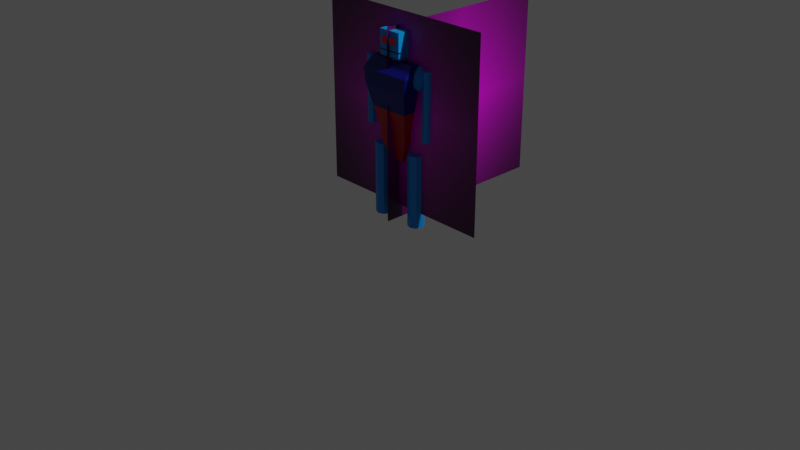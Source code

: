 # Source: robot.blend  (saved by Blender 3.0.42; exported with 4.5.12 LTS)
import bpy
from mathutils import Matrix  # noqa: F401  (used for matrix-valued properties, if any)

bpy.ops.wm.read_factory_settings(use_empty=True)
scene = bpy.context.scene
scene.name = 'Scene'

# ---- collections
col_collection = bpy.data.collections.new('Collection'); scene.collection.children.link(col_collection)

# ---- images (referenced by path relative to the original .blend; pixels are not part of the script)
import os
ASSET_DIR = os.environ.get("B2B_ASSET_DIR", "")  # directory of the original .blend (textures are referenced by path, not embedded)
HERE = os.path.dirname(os.path.abspath(__file__))  # packed textures are extracted next to this script under _unpacked/

def load_image(name, relpath, width, height, colorspace="sRGB"):
    """Load a texture the original file referenced (path relative to the .blend, or extracted next to this script)."""
    p = next((c for c in (os.path.join(HERE, relpath), os.path.join(ASSET_DIR, relpath)) if relpath and os.path.exists(c)), "")
    if p:
        img = bpy.data.images.load(p, check_existing=True)
        img.name = name
    else:  # same state as the original file: an image datablock whose file is absent (Cycles renders it pink)
        img = bpy.data.images.new(name, width, height)
        img.source = "FILE"
        img.filepath = "//" + (relpath or name)
    img.colorspace_settings.name = colorspace
    return img
img_robotreference_jpg = load_image('RobotReference.jpg', 'RobotReference.jpg', 1024, 1024, 'sRGB')

# ---- materials (node trees are filled in below, after node groups)
mat_robot_reference_material = bpy.data.materials.new('Robot Reference Material')
mat_robot_reference_material.alpha_threshold = 0.0
mat_robot_reference_material.use_transparent_shadow = False
mat_robot_reference_material.line_color = (0.0, 0.0, 0.0, 1.0)
mat_body_material = bpy.data.materials.new('Body Material')
mat_body_material.use_transparent_shadow = False
mat_chest_material = bpy.data.materials.new('Chest Material')
mat_chest_material.use_transparent_shadow = False
mat_abdomen_material = bpy.data.materials.new('Abdomen Material')
mat_abdomen_material.use_transparent_shadow = False
mat_eye_material = bpy.data.materials.new('Eye Material')
mat_eye_material.use_transparent_shadow = False
mat_mouth_material = bpy.data.materials.new('Mouth Material')
mat_mouth_material.use_transparent_shadow = False

# ---- material node trees
mat_robot_reference_material.use_nodes = True; mat_robot_reference_material.node_tree.nodes.clear()
_N = mat_robot_reference_material.node_tree.nodes; _L = mat_robot_reference_material.node_tree.links
n0 = _N.new('ShaderNodeOutputMaterial'); n0.name = 'Material Output'; n0.location = (300, 300)
n1 = _N.new('ShaderNodeBsdfPrincipled'); n1.name = 'Principled BSDF'; n1.location = (10, 300)
n1.distribution = 'GGX'
n1.subsurface_method = 'RANDOM_WALK_SKIN'
n1.inputs[2].default_value = 0.4
n1.inputs[3].default_value = 1.45
n1.inputs[27].default_value = (0.0, 0.0, 0.0, 1.0)
n1.inputs[28].default_value = 1.0
n2 = _N.new('ShaderNodeTexImage'); n2.name = 'Image Texture'; n2.location = (-280, 280)
n2.image = img_robotreference_jpg
n2.extension = 'CLIP'
_L.new(n1.outputs[0], n0.inputs[0])
_L.new(n2.outputs[0], n1.inputs[0])
n0.is_active_output = True
mat_body_material.use_nodes = True; mat_body_material.node_tree.nodes.clear()
_N = mat_body_material.node_tree.nodes; _L = mat_body_material.node_tree.links
n0 = _N.new('ShaderNodeBsdfPrincipled'); n0.name = 'Principled BSDF'; n0.location = (10, 300)
n0.distribution = 'GGX'
n0.subsurface_method = 'RANDOM_WALK_SKIN'
n0.inputs[0].default_value = (0.0, 0.2725, 0.8, 1.0)
n0.inputs[3].default_value = 1.45
n0.inputs[27].default_value = (0.0, 0.0, 0.0, 1.0)
n0.inputs[28].default_value = 1.0
n1 = _N.new('ShaderNodeOutputMaterial'); n1.name = 'Material Output'; n1.location = (300, 300)
_L.new(n0.outputs[0], n1.inputs[0])
n1.is_active_output = True
mat_chest_material.use_nodes = True; mat_chest_material.node_tree.nodes.clear()
_N = mat_chest_material.node_tree.nodes; _L = mat_chest_material.node_tree.links
n0 = _N.new('ShaderNodeBsdfPrincipled'); n0.name = 'Principled BSDF'; n0.location = (10, 300)
n0.distribution = 'GGX'
n0.subsurface_method = 'RANDOM_WALK_SKIN'
n0.inputs[0].default_value = (0.0, 0.001059, 0.2078, 1.0)
n0.inputs[3].default_value = 1.45
n0.inputs[27].default_value = (0.0, 0.0, 0.0, 1.0)
n0.inputs[28].default_value = 1.0
n1 = _N.new('ShaderNodeOutputMaterial'); n1.name = 'Material Output'; n1.location = (300, 300)
_L.new(n0.outputs[0], n1.inputs[0])
n1.is_active_output = True
mat_abdomen_material.use_nodes = True; mat_abdomen_material.node_tree.nodes.clear()
_N = mat_abdomen_material.node_tree.nodes; _L = mat_abdomen_material.node_tree.links
n0 = _N.new('ShaderNodeBsdfPrincipled'); n0.name = 'Principled BSDF'; n0.location = (10, 300)
n0.distribution = 'GGX'
n0.subsurface_method = 'RANDOM_WALK_SKIN'
n0.inputs[0].default_value = (0.477, 0.0009572, 0.006567, 1.0)
n0.inputs[3].default_value = 1.45
n0.inputs[27].default_value = (0.0, 0.0, 0.0, 1.0)
n0.inputs[28].default_value = 1.0
n1 = _N.new('ShaderNodeOutputMaterial'); n1.name = 'Material Output'; n1.location = (300, 300)
_L.new(n0.outputs[0], n1.inputs[0])
n1.is_active_output = True
mat_eye_material.use_nodes = True; mat_eye_material.node_tree.nodes.clear()
_N = mat_eye_material.node_tree.nodes; _L = mat_eye_material.node_tree.links
n0 = _N.new('ShaderNodeBsdfPrincipled'); n0.name = 'Principled BSDF'; n0.location = (10, 300)
n0.distribution = 'GGX'
n0.subsurface_method = 'RANDOM_WALK_SKIN'
n0.inputs[0].default_value = (0.8, 0.00063, 0.0, 1.0)
n0.inputs[3].default_value = 1.45
n0.inputs[27].default_value = (0.0, 0.0, 0.0, 1.0)
n0.inputs[28].default_value = 1.0
n1 = _N.new('ShaderNodeOutputMaterial'); n1.name = 'Material Output'; n1.location = (300, 300)
_L.new(n0.outputs[0], n1.inputs[0])
n1.is_active_output = True
mat_mouth_material.use_nodes = True; mat_mouth_material.node_tree.nodes.clear()
_N = mat_mouth_material.node_tree.nodes; _L = mat_mouth_material.node_tree.links
n0 = _N.new('ShaderNodeBsdfPrincipled'); n0.name = 'Principled BSDF'; n0.location = (10, 300)
n0.distribution = 'GGX'
n0.subsurface_method = 'RANDOM_WALK_SKIN'
n0.inputs[0].default_value = (0.0, 0.0, 0.0, 1.0)
n0.inputs[3].default_value = 1.45
n0.inputs[27].default_value = (0.0, 0.0, 0.0, 1.0)
n0.inputs[28].default_value = 1.0
n1 = _N.new('ShaderNodeOutputMaterial'); n1.name = 'Material Output'; n1.location = (300, 300)
_L.new(n0.outputs[0], n1.inputs[0])
n1.is_active_output = True

# ---- world
world_world = bpy.data.worlds.new('World'); scene.world = world_world
world_world.use_nodes = True; world_world.node_tree.nodes.clear()
_N = world_world.node_tree.nodes; _L = world_world.node_tree.links
n0 = _N.new('ShaderNodeOutputWorld'); n0.name = 'World Output'; n0.location = (300, 300)
n1 = _N.new('ShaderNodeBackground'); n1.name = 'Background'; n1.location = (10, 300)
n1.inputs[0].default_value = (0.05088, 0.05088, 0.05088, 1.0)
_L.new(n1.outputs[0], n0.inputs[0])
n0.is_active_output = True
world_world.color = (0.05088, 0.05088, 0.05088)
world_world.use_sun_shadow = False
world_world.sun_shadow_jitter_overblur = 0.0

# ---- cameras
cam_camera = bpy.data.cameras.new('Camera')
cam_camera.clip_end = 100.0
cam_camera.ortho_scale = 7.314

# ---- lights
light_light = bpy.data.lights.new('Light', 'POINT')
light_light.transmission_factor = 0.0
light_light.energy = 1000.0
light_light.shadow_soft_size = 0.1
light_light.shadow_maximum_resolution = 0.006
light_light.use_absolute_resolution = True

# ---- meshes
me_plane = bpy.data.meshes.new('Plane')
me_plane.from_pydata([(-1.0, -1.0, 0.0), (1.0, -1.0, 0.0), (-1.0, 1.0, 0.0), (1.0, 1.0, 0.0)], [], [(0, 1, 3, 2)])
_uv = me_plane.uv_layers.new(name='UVMap')
_uv.uv.foreach_set('vector', [-0.0005725, 0.01024, 0.9991, 0.01024, 0.9991, 0.9596, -0.0005725, 0.9596])
me_plane.materials.append(mat_robot_reference_material)
me_plane.use_remesh_fix_poles = True
me_plane.use_remesh_preserve_attributes = False
me_plane.update()
me_plane_001 = bpy.data.meshes.new('Plane.001')
me_plane_001.from_pydata([(-1.0, -1.0, 0.0), (1.0, -1.0, 0.0), (-1.0, 1.0, 0.0), (1.0, 1.0, 0.0)], [], [(0, 1, 3, 2)])
_uv = me_plane_001.uv_layers.new(name='UVMap')
_uv.uv.foreach_set('vector', [-0.0005725, 0.01024, 0.9991, 0.01024, 0.9991, 0.9596, -0.0005725, 0.9596])
me_plane_001.materials.append(mat_robot_reference_material)
me_plane_001.use_remesh_fix_poles = True
me_plane_001.use_remesh_preserve_attributes = False
me_plane_001.update()
me_cube_001 = bpy.data.meshes.new('Cube.001')
me_cube_001.from_pydata([(0.1634, -0.08381, 0.9708), (0.264, -0.1907, 1.427), (0.264, 0.1275, 1.427), (0.1634, 0.08381, 0.9708), (0.2878, -0.1949, 1.584), (0.2878, 0.1405, 1.579), (0.264, -0.09262, 1.693), (0.264, 0.1155, 1.694), (0.1634, -0.08381, 0.8737), (0.1634, 0.08381, 0.8737), (0.0, 0.1067, 1.199), (0.0, -0.1395, 1.199), (0.08833, -0.04104, 0.6649), (0.08833, 0.04104, 0.6649), (0.0, 0.08381, 0.9708), (0.0, 0.1275, 1.427), (0.0, -0.08381, 0.9708), (0.0, -0.1907, 1.427), (0.0, 0.1405, 1.577), (0.0, -0.1949, 1.582), (0.0, 0.1155, 1.694), (0.0, -0.09262, 1.693), (0.0, 0.08381, 0.8737), (0.0, -0.08381, 0.8737), (0.0, 0.04104, 0.6649), (0.0, -0.04104, 0.6649), (0.2137, 0.1067, 1.199), (0.2137, -0.1395, 1.199), (0.2585, 0.06023, 1.658), (0.2585, 0.09653, 1.633), (0.2585, 0.1208, 1.597), (0.2585, 0.1293, 1.554), (0.2585, 0.1208, 1.511), (0.2585, 0.09653, 1.475), (0.2585, 0.06023, 1.451), (0.2768, 0.05338, 1.678), (0.3073, 0.08387, 1.649), (0.3277, 0.1042, 1.606), (0.3348, 0.1114, 1.555), (0.3277, 0.1042, 1.504), (0.3073, 0.08387, 1.461), (0.2768, 0.05338, 1.432), (0.2917, 0.01741, 1.678), (0.3348, 0.01741, 1.649), (0.3636, 0.01741, 1.606), (0.3738, 0.01741, 1.555), (0.3636, 0.01741, 1.504), (0.3348, 0.01741, 1.461), (0.2917, 0.01741, 1.432), (0.2768, -0.01856, 1.678), (0.3073, -0.04906, 1.649), (0.3277, -0.06943, 1.606), (0.3348, -0.07659, 1.555), (0.3277, -0.06943, 1.504), (0.3073, -0.04906, 1.461), (0.2768, -0.01856, 1.432), (0.2585, -0.02542, 1.658), (0.2585, -0.06172, 1.633), (0.2585, -0.08598, 1.597), (0.2585, -0.09449, 1.554), (0.2585, -0.08598, 1.511), (0.2585, -0.06172, 1.475), (0.2585, -0.02542, 1.451), (0.2585, 0.01741, 1.666), (0.2585, 0.01741, 1.442), (0.0, 0.04057, 1.745), (0.0, 0.07496, 1.722), (0.0, 0.09794, 1.688), (0.02869, 0.02869, 1.745), (0.05301, 0.05301, 1.722), (0.06926, 0.06926, 1.688), (0.04057, -7.288e-08, 1.745), (0.07496, -7.288e-08, 1.722), (0.09794, -7.288e-08, 1.688), (0.02869, -0.02869, 1.745), (0.05301, -0.05301, 1.722), (0.06926, -0.06926, 1.688), (0.0, -0.04057, 1.745), (0.0, -0.07496, 1.722), (0.0, -0.09794, 1.688), (0.0, -7.967e-08, 1.753), (-0.1634, -0.08381, 0.9708), (-0.264, -0.1907, 1.427), (-0.264, 0.1275, 1.427), (-0.1634, 0.08381, 0.9708), (-0.2878, -0.1949, 1.584), (-0.2878, 0.1405, 1.579), (-0.264, -0.09262, 1.693), (-0.264, 0.1155, 1.694), (-0.1634, -0.08381, 0.8737), (-0.1634, 0.08381, 0.8737), (-0.08833, -0.04104, 0.6649), (-0.08833, 0.04104, 0.6649), (-0.2137, 0.1067, 1.199), (-0.2137, -0.1395, 1.199), (-0.2585, 0.06023, 1.658), (-0.2585, 0.09653, 1.633), (-0.2585, 0.1208, 1.597), (-0.2585, 0.1293, 1.554), (-0.2585, 0.1208, 1.511), (-0.2585, 0.09653, 1.475), (-0.2585, 0.06023, 1.451), (-0.2768, 0.05338, 1.678), (-0.3073, 0.08387, 1.649), (-0.3277, 0.1042, 1.606), (-0.3348, 0.1114, 1.555), (-0.3277, 0.1042, 1.504), (-0.3073, 0.08387, 1.461), (-0.2768, 0.05338, 1.432), (-0.2917, 0.01741, 1.678), (-0.3348, 0.01741, 1.649), (-0.3636, 0.01741, 1.606), (-0.3738, 0.01741, 1.555), (-0.3636, 0.01741, 1.504), (-0.3348, 0.01741, 1.461), (-0.2917, 0.01741, 1.432), (-0.2768, -0.01856, 1.678), (-0.3073, -0.04906, 1.649), (-0.3277, -0.06943, 1.606), (-0.3348, -0.07659, 1.555), (-0.3277, -0.06943, 1.504), (-0.3073, -0.04906, 1.461), (-0.2768, -0.01856, 1.432), (-0.2585, -0.02542, 1.658), (-0.2585, -0.06172, 1.633), (-0.2585, -0.08598, 1.597), (-0.2585, -0.09449, 1.554), (-0.2585, -0.08598, 1.511), (-0.2585, -0.06172, 1.475), (-0.2585, -0.02542, 1.451), (-0.2585, 0.01741, 1.666), (-0.2585, 0.01741, 1.442), (-0.02869, 0.02869, 1.745), (-0.05301, 0.05301, 1.722), (-0.06926, 0.06926, 1.688), (-0.04057, -7.288e-08, 1.745), (-0.07496, -7.288e-08, 1.722), (-0.09794, -7.288e-08, 1.688), (-0.02869, -0.02869, 1.745), (-0.05301, -0.05301, 1.722), (-0.06926, -0.06926, 1.688)], [], [(0, 27, 11, 16), (1, 2, 5, 4), (26, 2, 1, 27), (4, 5, 7, 6), (17, 1, 4, 19), (19, 4, 6, 21), (3, 0, 8, 9), (14, 3, 9, 22), (24, 13, 12, 25), (22, 9, 13, 24), (9, 8, 12, 13), (8, 23, 25, 12), (5, 18, 20, 7), (7, 20, 21, 6), (2, 15, 18, 5), (0, 16, 23, 8), (3, 26, 27, 0), (15, 2, 26, 10), (11, 27, 1, 17), (10, 26, 3, 14), (64, 34, 41), (33, 32, 39, 40), (31, 30, 37, 38), (29, 28, 35, 36), (34, 33, 40, 41), (32, 31, 38, 39), (30, 29, 36, 37), (28, 63, 35), (36, 35, 42, 43), (41, 40, 47, 48), (39, 38, 45, 46), (37, 36, 43, 44), (35, 63, 42), (64, 41, 48), (40, 39, 46, 47), (38, 37, 44, 45), (48, 47, 54, 55), (46, 45, 52, 53), (44, 43, 50, 51), (42, 63, 49), (64, 48, 55), (47, 46, 53, 54), (45, 44, 51, 52), (43, 42, 49, 50), (49, 63, 56), (64, 55, 62), (54, 53, 60, 61), (52, 51, 58, 59), (50, 49, 56, 57), (55, 54, 61, 62), (53, 52, 59, 60), (51, 50, 57, 58), (66, 65, 68, 69), (67, 66, 69, 70), (65, 80, 68), (70, 69, 72, 73), (68, 80, 71), (69, 68, 71, 72), (71, 80, 74), (72, 71, 74, 75), (73, 72, 75, 76), (75, 74, 77, 78), (76, 75, 78, 79), (74, 80, 77), (81, 16, 11, 94), (82, 85, 86, 83), (93, 94, 82, 83), (85, 87, 88, 86), (17, 19, 85, 82), (19, 21, 87, 85), (84, 90, 89, 81), (14, 22, 90, 84), (24, 25, 91, 92), (22, 24, 92, 90), (90, 92, 91, 89), (89, 91, 25, 23), (86, 88, 20, 18), (88, 87, 21, 20), (83, 86, 18, 15), (81, 89, 23, 16), (84, 81, 94, 93), (15, 10, 93, 83), (11, 17, 82, 94), (10, 14, 84, 93), (131, 108, 101), (100, 107, 106, 99), (98, 105, 104, 97), (96, 103, 102, 95), (101, 108, 107, 100), (99, 106, 105, 98), (97, 104, 103, 96), (95, 102, 130), (103, 110, 109, 102), (108, 115, 114, 107), (106, 113, 112, 105), (104, 111, 110, 103), (102, 109, 130), (131, 115, 108), (107, 114, 113, 106), (105, 112, 111, 104), (115, 122, 121, 114), (113, 120, 119, 112), (111, 118, 117, 110), (109, 116, 130), (131, 122, 115), (114, 121, 120, 113), (112, 119, 118, 111), (110, 117, 116, 109), (116, 123, 130), (131, 129, 122), (121, 128, 127, 120), (119, 126, 125, 118), (117, 124, 123, 116), (122, 129, 128, 121), (120, 127, 126, 119), (118, 125, 124, 117), (66, 133, 132, 65), (67, 134, 133, 66), (65, 132, 80), (134, 137, 136, 133), (132, 135, 80), (133, 136, 135, 132), (135, 138, 80), (136, 139, 138, 135), (137, 140, 139, 136), (139, 78, 77, 138), (140, 79, 78, 139), (138, 77, 80)])
me_cube_001.polygons.foreach_set('material_index', [2, 1, 1, 1, 1, 1, 2, 2, 2, 2, 2, 2, 1, 1, 1, 2, 2, 1, 1, 2, 0, 0, 0, 0, 0, 0, 0, 0, 0, 0, 0, 0, 0, 0, 0, 0, 0, 0, 0, 0, 0, 0, 0, 0, 0, 0, 0, 0, 0, 0, 0, 0, 0, 0, 0, 0, 0, 0, 0, 0, 0, 0, 0, 0, 2, 1, 1, 1, 1, 1, 2, 2, 2, 2, 2, 2, 1, 1, 1, 2, 2, 1, 1, 2, 0, 0, 0, 0, 0, 0, 0, 0, 0, 0, 0, 0, 0, 0, 0, 0, 0, 0, 0, 0, 0, 0, 0, 0, 0, 0, 0, 0, 0, 0, 0, 0, 0, 0, 0, 0, 0, 0, 0, 0, 0, 0, 0, 0])
_uv = me_cube_001.uv_layers.new(name='UVMap')
_uv.uv.foreach_set('vector', [0.375, 0.75, 0.5, 0.75, 0.5, 0.875, 0.375, 0.875, 0.625, 0.75, 0.625, 0.5, 0.625, 0.5, 0.625, 0.75, 0.5, 0.5, 0.625, 0.5, 0.625, 0.75, 0.5, 0.75, 0.625, 0.75, 0.625, 0.5, 0.625, 0.5, 0.625, 0.75, 0.625, 0.875, 0.625, 0.75, 0.625, 0.75, 0.625, 0.875, 0.625, 0.875, 0.625, 0.75, 0.625, 0.75, 0.625, 0.875, 0.375, 0.5, 0.375, 0.75, 0.375, 0.75, 0.375, 0.5, 0.375, 0.375, 0.375, 0.5, 0.375, 0.5, 0.375, 0.375, 0.25, 0.5, 0.375, 0.5, 0.375, 0.75, 0.25, 0.75, 0.375, 0.375, 0.375, 0.5, 0.375, 0.5, 0.375, 0.375, 0.375, 0.5, 0.375, 0.75, 0.375, 0.75, 0.375, 0.5, 0.375, 0.75, 0.375, 0.875, 0.375, 0.875, 0.375, 0.75, 0.625, 0.5, 0.625, 0.375, 0.625, 0.375, 0.625, 0.5, 0.625, 0.5, 0.75, 0.5, 0.75, 0.75, 0.625, 0.75, 0.625, 0.5, 0.625, 0.375, 0.625, 0.375, 0.625, 0.5, 0.375, 0.75, 0.375, 0.875, 0.375, 0.875, 0.375, 0.75, 0.375, 0.5, 0.5, 0.5, 0.5, 0.75, 0.375, 0.75, 0.625, 0.375, 0.625, 0.5, 0.5, 0.5, 0.5, 0.375, 0.5, 0.875, 0.5, 0.75, 0.625, 0.75, 0.625, 0.875, 0.5, 0.375, 0.5, 0.5, 0.375, 0.5, 0.375, 0.375, 0.6875, 0.0, 0.75, 0.125, 0.625, 0.125, 0.75, 0.25, 0.75, 0.375, 0.625, 0.375, 0.625, 0.25, 0.75, 0.5, 0.75, 0.625, 0.625, 0.625, 0.625, 0.5, 0.75, 0.75, 0.75, 0.875, 0.625, 0.875, 0.625, 0.75, 0.75, 0.125, 0.75, 0.25, 0.625, 0.25, 0.625, 0.125, 0.75, 0.375, 0.75, 0.5, 0.625, 0.5, 0.625, 0.375, 0.75, 0.625, 0.75, 0.75, 0.625, 0.75, 0.625, 0.625, 0.75, 0.875, 0.6875, 1.0, 0.625, 0.875, 0.625, 0.75, 0.625, 0.875, 0.5, 0.875, 0.5, 0.75, 0.625, 0.125, 0.625, 0.25, 0.5, 0.25, 0.5, 0.125, 0.625, 0.375, 0.625, 0.5, 0.5, 0.5, 0.5, 0.375, 0.625, 0.625, 0.625, 0.75, 0.5, 0.75, 0.5, 0.625, 0.625, 0.875, 0.5625, 1.0, 0.5, 0.875, 0.5625, 0.0, 0.625, 0.125, 0.5, 0.125, 0.625, 0.25, 0.625, 0.375, 0.5, 0.375, 0.5, 0.25, 0.625, 0.5, 0.625, 0.625, 0.5, 0.625, 0.5, 0.5, 0.5, 0.125, 0.5, 0.25, 0.375, 0.25, 0.375, 0.125, 0.5, 0.375, 0.5, 0.5, 0.375, 0.5, 0.375, 0.375, 0.5, 0.625, 0.5, 0.75, 0.375, 0.75, 0.375, 0.625, 0.5, 0.875, 0.4375, 1.0, 0.375, 0.875, 0.4375, 0.0, 0.5, 0.125, 0.375, 0.125, 0.5, 0.25, 0.5, 0.375, 0.375, 0.375, 0.375, 0.25, 0.5, 0.5, 0.5, 0.625, 0.375, 0.625, 0.375, 0.5, 0.5, 0.75, 0.5, 0.875, 0.375, 0.875, 0.375, 0.75, 0.375, 0.875, 0.3125, 1.0, 0.25, 0.875, 0.3125, 0.0, 0.375, 0.125, 0.25, 0.125, 0.375, 0.25, 0.375, 0.375, 0.25, 0.375, 0.25, 0.25, 0.375, 0.5, 0.375, 0.625, 0.25, 0.625, 0.25, 0.5, 0.375, 0.75, 0.375, 0.875, 0.25, 0.875, 0.25, 0.75, 0.375, 0.125, 0.375, 0.25, 0.25, 0.25, 0.25, 0.125, 0.375, 0.375, 0.375, 0.5, 0.25, 0.5, 0.25, 0.375, 0.375, 0.625, 0.375, 0.75, 0.25, 0.75, 0.25, 0.625, 0.75, 0.75, 0.75, 0.875, 0.625, 0.875, 0.625, 0.75, 0.75, 0.625, 0.75, 0.75, 0.625, 0.75, 0.625, 0.625, 0.75, 0.875, 0.6875, 1.0, 0.625, 0.875, 0.625, 0.625, 0.625, 0.75, 0.5, 0.75, 0.5, 0.625, 0.625, 0.875, 0.5625, 1.0, 0.5, 0.875, 0.625, 0.75, 0.625, 0.875, 0.5, 0.875, 0.5, 0.75, 0.5, 0.875, 0.4375, 1.0, 0.375, 0.875, 0.5, 0.75, 0.5, 0.875, 0.375, 0.875, 0.375, 0.75, 0.5, 0.625, 0.5, 0.75, 0.375, 0.75, 0.375, 0.625, 0.375, 0.75, 0.375, 0.875, 0.25, 0.875, 0.25, 0.75, 0.375, 0.625, 0.375, 0.75, 0.25, 0.75, 0.25, 0.625, 0.375, 0.875, 0.3125, 1.0, 0.25, 0.875, 0.375, 0.75, 0.375, 0.875, 0.5, 0.875, 0.5, 0.75, 0.625, 0.75, 0.625, 0.75, 0.625, 0.5, 0.625, 0.5, 0.5, 0.5, 0.5, 0.75, 0.625, 0.75, 0.625, 0.5, 0.625, 0.75, 0.625, 0.75, 0.625, 0.5, 0.625, 0.5, 0.625, 0.875, 0.625, 0.875, 0.625, 0.75, 0.625, 0.75, 0.625, 0.875, 0.625, 0.875, 0.625, 0.75, 0.625, 0.75, 0.375, 0.5, 0.375, 0.5, 0.375, 0.75, 0.375, 0.75, 0.375, 0.375, 0.375, 0.375, 0.375, 0.5, 0.375, 0.5, 0.25, 0.5, 0.25, 0.75, 0.375, 0.75, 0.375, 0.5, 0.375, 0.375, 0.375, 0.375, 0.375, 0.5, 0.375, 0.5, 0.375, 0.5, 0.375, 0.5, 0.375, 0.75, 0.375, 0.75, 0.375, 0.75, 0.375, 0.75, 0.375, 0.875, 0.375, 0.875, 0.625, 0.5, 0.625, 0.5, 0.625, 0.375, 0.625, 0.375, 0.625, 0.5, 0.625, 0.75, 0.75, 0.75, 0.75, 0.5, 0.625, 0.5, 0.625, 0.5, 0.625, 0.375, 0.625, 0.375, 0.375, 0.75, 0.375, 0.75, 0.375, 0.875, 0.375, 0.875, 0.375, 0.5, 0.375, 0.75, 0.5, 0.75, 0.5, 0.5, 0.625, 0.375, 0.5, 0.375, 0.5, 0.5, 0.625, 0.5, 0.5, 0.875, 0.625, 0.875, 0.625, 0.75, 0.5, 0.75, 0.5, 0.375, 0.375, 0.375, 0.375, 0.5, 0.5, 0.5, 0.6875, 0.0, 0.625, 0.125, 0.75, 0.125, 0.75, 0.25, 0.625, 0.25, 0.625, 0.375, 0.75, 0.375, 0.75, 0.5, 0.625, 0.5, 0.625, 0.625, 0.75, 0.625, 0.75, 0.75, 0.625, 0.75, 0.625, 0.875, 0.75, 0.875, 0.75, 0.125, 0.625, 0.125, 0.625, 0.25, 0.75, 0.25, 0.75, 0.375, 0.625, 0.375, 0.625, 0.5, 0.75, 0.5, 0.75, 0.625, 0.625, 0.625, 0.625, 0.75, 0.75, 0.75, 0.75, 0.875, 0.625, 0.875, 0.6875, 1.0, 0.625, 0.75, 0.5, 0.75, 0.5, 0.875, 0.625, 0.875, 0.625, 0.125, 0.5, 0.125, 0.5, 0.25, 0.625, 0.25, 0.625, 0.375, 0.5, 0.375, 0.5, 0.5, 0.625, 0.5, 0.625, 0.625, 0.5, 0.625, 0.5, 0.75, 0.625, 0.75, 0.625, 0.875, 0.5, 0.875, 0.5625, 1.0, 0.5625, 0.0, 0.5, 0.125, 0.625, 0.125, 0.625, 0.25, 0.5, 0.25, 0.5, 0.375, 0.625, 0.375, 0.625, 0.5, 0.5, 0.5, 0.5, 0.625, 0.625, 0.625, 0.5, 0.125, 0.375, 0.125, 0.375, 0.25, 0.5, 0.25, 0.5, 0.375, 0.375, 0.375, 0.375, 0.5, 0.5, 0.5, 0.5, 0.625, 0.375, 0.625, 0.375, 0.75, 0.5, 0.75, 0.5, 0.875, 0.375, 0.875, 0.4375, 1.0, 0.4375, 0.0, 0.375, 0.125, 0.5, 0.125, 0.5, 0.25, 0.375, 0.25, 0.375, 0.375, 0.5, 0.375, 0.5, 0.5, 0.375, 0.5, 0.375, 0.625, 0.5, 0.625, 0.5, 0.75, 0.375, 0.75, 0.375, 0.875, 0.5, 0.875, 0.375, 0.875, 0.25, 0.875, 0.3125, 1.0, 0.3125, 0.0, 0.25, 0.125, 0.375, 0.125, 0.375, 0.25, 0.25, 0.25, 0.25, 0.375, 0.375, 0.375, 0.375, 0.5, 0.25, 0.5, 0.25, 0.625, 0.375, 0.625, 0.375, 0.75, 0.25, 0.75, 0.25, 0.875, 0.375, 0.875, 0.375, 0.125, 0.25, 0.125, 0.25, 0.25, 0.375, 0.25, 0.375, 0.375, 0.25, 0.375, 0.25, 0.5, 0.375, 0.5, 0.375, 0.625, 0.25, 0.625, 0.25, 0.75, 0.375, 0.75, 0.75, 0.75, 0.625, 0.75, 0.625, 0.875, 0.75, 0.875, 0.75, 0.625, 0.625, 0.625, 0.625, 0.75, 0.75, 0.75, 0.75, 0.875, 0.625, 0.875, 0.6875, 1.0, 0.625, 0.625, 0.5, 0.625, 0.5, 0.75, 0.625, 0.75, 0.625, 0.875, 0.5, 0.875, 0.5625, 1.0, 0.625, 0.75, 0.5, 0.75, 0.5, 0.875, 0.625, 0.875, 0.5, 0.875, 0.375, 0.875, 0.4375, 1.0, 0.5, 0.75, 0.375, 0.75, 0.375, 0.875, 0.5, 0.875, 0.5, 0.625, 0.375, 0.625, 0.375, 0.75, 0.5, 0.75, 0.375, 0.75, 0.25, 0.75, 0.25, 0.875, 0.375, 0.875, 0.375, 0.625, 0.25, 0.625, 0.25, 0.75, 0.375, 0.75, 0.375, 0.875, 0.25, 0.875, 0.3125, 1.0])
me_cube_001.materials.append(mat_body_material)
me_cube_001.materials.append(mat_chest_material)
me_cube_001.materials.append(mat_abdomen_material)
me_cube_001.use_remesh_fix_poles = True
me_cube_001.use_remesh_preserve_attributes = False
me_cube_001.update()
me_cube_002 = bpy.data.meshes.new('Cube.002')
me_cube_002.from_pydata([(-0.126, -0.126, 1.732), (-0.126, -0.126, 1.984), (-0.126, 0.126, 1.732), (-0.126, 0.126, 1.984), (0.126, -0.126, 1.732), (0.126, -0.126, 1.984), (0.126, 0.126, 1.732), (0.126, 0.126, 1.984), (-0.126, -0.126, 1.795), (-0.126, -0.126, 1.858), (-0.126, -0.126, 1.921), (-0.126, 0.126, 1.921), (-0.126, 0.126, 1.858), (-0.126, 0.126, 1.795), (0.126, 0.126, 1.921), (0.126, 0.126, 1.858), (0.126, 0.126, 1.795), (0.126, -0.126, 1.921), (0.126, -0.126, 1.858), (0.126, -0.126, 1.795), (-0.126, -0.08462, 1.732), (-0.126, -0.08462, 1.984), (0.126, -0.08462, 1.732), (0.126, -0.08462, 1.984), (0.126, -0.08462, 1.795), (0.126, -0.08462, 1.858), (0.126, -0.08462, 1.921), (-0.126, -0.08462, 1.795), (-0.126, -0.08462, 1.858), (-0.126, -0.08462, 1.921), (0.09002, 0.126, 1.732), (0.05401, 0.126, 1.732), (0.018, 0.126, 1.732), (-0.018, 0.126, 1.732), (-0.05401, 0.126, 1.732), (-0.09002, 0.126, 1.732), (-0.09002, 0.126, 1.984), (-0.05401, 0.126, 1.984), (-0.018, 0.126, 1.984), (0.018, 0.126, 1.984), (0.05401, 0.126, 1.984), (0.09002, 0.126, 1.984), (-0.09002, -0.126, 1.732), (-0.05401, -0.126, 1.732), (-0.018, -0.126, 1.732), (0.018, -0.126, 1.732), (0.05401, -0.126, 1.732), (0.09002, -0.126, 1.732), (0.09002, -0.126, 1.984), (0.05401, -0.126, 1.984), (0.018, -0.126, 1.984), (-0.018, -0.126, 1.984), (-0.05401, -0.126, 1.984), (-0.09002, -0.126, 1.984), (0.09002, -0.126, 1.795), (0.05401, -0.126, 1.795), (0.018, -0.126, 1.795), (-0.018, -0.126, 1.795), (-0.05401, -0.126, 1.795), (-0.09002, -0.126, 1.795), (0.09002, -0.126, 1.858), (0.05401, -0.126, 1.85), (0.018, -0.126, 1.858), (-0.018, -0.126, 1.858), (-0.05401, -0.126, 1.85), (-0.09002, -0.126, 1.858), (0.09002, -0.126, 1.921), (0.05401, -0.126, 1.927), (0.018, -0.126, 1.921), (-0.018, -0.126, 1.921), (-0.05401, -0.126, 1.927), (-0.09002, -0.126, 1.921), (-0.09002, 0.126, 1.795), (-0.05401, 0.126, 1.795), (-0.018, 0.126, 1.795), (0.018, 0.126, 1.795), (0.05401, 0.126, 1.795), (0.09002, 0.126, 1.795), (-0.09002, 0.126, 1.858), (-0.05401, 0.126, 1.858), (-0.018, 0.126, 1.858), (0.018, 0.126, 1.858), (0.05401, 0.126, 1.858), (0.09002, 0.126, 1.858), (-0.09002, 0.126, 1.921), (-0.05401, 0.126, 1.921), (-0.018, 0.126, 1.921), (0.018, 0.126, 1.921), (0.05401, 0.126, 1.921), (0.09002, 0.126, 1.921), (-0.09002, -0.08462, 1.984), (-0.05401, -0.08462, 1.984), (-0.018, -0.08462, 1.984), (0.018, -0.08462, 1.984), (0.05401, -0.08462, 1.984), (0.09002, -0.08462, 1.984), (0.09002, -0.08462, 1.732), (0.05401, -0.08462, 1.732), (0.018, -0.08462, 1.732), (-0.018, -0.08462, 1.732), (-0.05401, -0.08462, 1.732), (-0.09002, -0.08462, 1.732), (0.09002, -0.1363, 1.858), (0.05401, -0.1363, 1.85), (0.018, -0.1363, 1.858), (-0.018, -0.1363, 1.858), (-0.05401, -0.1363, 1.85), (-0.09002, -0.1363, 1.858), (0.09002, -0.1363, 1.921), (0.05401, -0.1363, 1.927), (0.018, -0.1363, 1.921), (-0.018, -0.1363, 1.921), (-0.05401, -0.1363, 1.927), (-0.09002, -0.1363, 1.921), (-0.126, 0.126, 1.782), (0.126, 0.126, 1.782), (0.126, -0.126, 1.782), (-0.126, -0.126, 1.782), (-0.126, -0.08462, 1.782), (0.126, -0.08462, 1.782), (-0.09002, 0.126, 1.782), (-0.05401, 0.126, 1.782), (-0.018, 0.126, 1.782), (0.018, 0.126, 1.782), (0.05401, 0.126, 1.782), (0.09002, 0.126, 1.782), (0.09002, -0.126, 1.782), (0.05401, -0.126, 1.782), (0.018, -0.126, 1.782), (-0.018, -0.126, 1.782), (-0.05401, -0.126, 1.782), (-0.09002, -0.126, 1.782), (-0.126, 0.02071, 1.984), (0.126, 0.02071, 1.732), (-0.126, 0.02071, 1.795), (-0.126, 0.02071, 1.858), (-0.126, 0.02071, 1.921), (-0.126, 0.02071, 1.732), (0.126, 0.02071, 1.984), (0.126, 0.02071, 1.795), (0.126, 0.02071, 1.858), (0.126, 0.02071, 1.921), (-0.09002, 0.02071, 1.732), (-0.05401, 0.02071, 1.732), (-0.018, 0.02071, 1.732), (0.018, 0.02071, 1.732), (0.05401, 0.02071, 1.732), (0.09002, 0.02071, 1.732), (0.09002, 0.02071, 1.984), (0.05401, 0.02071, 1.984), (0.018, 0.02071, 1.984), (-0.018, 0.02071, 1.984), (-0.05401, 0.02071, 1.984), (-0.09002, 0.02071, 1.984), (0.126, 0.02071, 1.782), (-0.126, 0.02071, 1.782), (-0.126, -0.03196, 1.732), (0.126, -0.03196, 1.984), (0.126, -0.03196, 1.795), (0.126, -0.03196, 1.858), (0.126, -0.03196, 1.921), (-0.09002, -0.03196, 1.732), (-0.05401, -0.03196, 1.732), (-0.018, -0.03196, 1.732), (0.018, -0.03196, 1.732), (0.05401, -0.03196, 1.732), (0.09002, -0.03196, 1.732), (0.09002, -0.03196, 1.984), (0.05401, -0.03196, 1.984), (0.018, -0.03196, 1.984), (-0.018, -0.03196, 1.984), (-0.05401, -0.03196, 1.984), (-0.09002, -0.03196, 1.984), (0.126, -0.03196, 1.782), (-0.126, -0.03196, 1.984), (0.126, -0.03196, 1.732), (-0.126, -0.03196, 1.795), (-0.126, -0.03196, 1.858), (-0.126, -0.03196, 1.921), (-0.126, -0.03196, 1.782), (-0.126, 0.07337, 1.984), (0.126, 0.07337, 1.732), (-0.126, 0.07337, 1.795), (-0.126, 0.07337, 1.858), (-0.126, 0.07337, 1.921), (-0.126, 0.07337, 1.782), (-0.126, 0.07337, 1.732), (0.126, 0.07337, 1.984), (0.126, 0.07337, 1.795), (0.126, 0.07337, 1.858), (0.126, 0.07337, 1.921), (-0.09002, 0.07337, 1.732), (-0.05401, 0.07337, 1.732), (-0.018, 0.07337, 1.732), (0.018, 0.07337, 1.732), (0.05401, 0.07337, 1.732), (0.09002, 0.07337, 1.732), (0.09002, 0.07337, 1.984), (0.05401, 0.07337, 1.984), (0.018, 0.07337, 1.984), (-0.018, 0.07337, 1.984), (-0.05401, 0.07337, 1.984), (-0.09002, 0.07337, 1.984), (0.126, 0.07337, 1.782), (0.15, 0.07337, 1.858), (0.15, 0.02071, 1.858), (0.15, 0.07337, 1.921), (0.15, 0.02071, 1.921), (-0.15, 0.02071, 1.921), (-0.15, 0.02071, 1.858), (-0.15, 0.07337, 1.858), (-0.15, 0.07337, 1.921), (0.09002, 0.126, 2.1), (0.126, 0.126, 2.1), (0.126, 0.07337, 2.1), (0.09002, 0.07337, 2.1), (-0.126, 0.07337, 2.1), (-0.126, 0.126, 2.1), (-0.09002, 0.126, 2.1), (-0.09002, 0.07337, 2.1)], [], [(184, 180, 3, 11), (89, 41, 7, 14), (26, 23, 5, 17), (71, 53, 1, 10), (96, 22, 4, 47), (90, 21, 1, 53), (131, 59, 8, 117), (59, 65, 9, 8), (65, 71, 10, 9), (119, 24, 19, 116), (24, 25, 18, 19), (25, 26, 17, 18), (125, 77, 16, 115), (77, 83, 15, 16), (83, 89, 14, 15), (185, 182, 13, 114), (182, 183, 12, 13), (183, 184, 11, 12), (9, 10, 29, 28), (8, 9, 28, 27), (117, 8, 27, 118), (159, 160, 26, 25), (158, 159, 25, 24), (173, 158, 24, 119), (172, 174, 21, 90), (166, 175, 22, 96), (160, 157, 23, 26), (10, 1, 21, 29), (156, 161, 101, 20), (161, 162, 100, 101), (162, 163, 99, 100), (163, 164, 98, 99), (164, 165, 97, 98), (165, 166, 96, 97), (157, 167, 95, 23), (167, 168, 94, 95), (168, 169, 93, 94), (169, 170, 92, 93), (170, 171, 91, 92), (171, 172, 90, 91), (12, 11, 84, 78), (78, 84, 85, 79), (79, 85, 86, 80), (80, 86, 87, 81), (81, 87, 88, 82), (82, 88, 89, 83), (13, 12, 78, 72), (72, 78, 79, 73), (73, 79, 80, 74), (74, 80, 81, 75), (75, 81, 82, 76), (76, 82, 83, 77), (114, 13, 72, 120), (120, 72, 73, 121), (121, 73, 74, 122), (122, 74, 75, 123), (123, 75, 76, 124), (124, 76, 77, 125), (18, 17, 66, 60), (64, 63, 105, 106), (60, 66, 108, 102), (66, 67, 109, 108), (69, 70, 112, 111), (63, 62, 104, 105), (19, 18, 60, 54), (54, 60, 61, 55), (55, 61, 62, 56), (56, 62, 63, 57), (57, 63, 64, 58), (58, 64, 65, 59), (116, 19, 54, 126), (126, 54, 55, 127), (127, 55, 56, 128), (128, 56, 57, 129), (129, 57, 58, 130), (130, 58, 59, 131), (23, 95, 48, 5), (95, 94, 49, 48), (94, 93, 50, 49), (93, 92, 51, 50), (92, 91, 52, 51), (91, 90, 53, 52), (20, 101, 42, 0), (101, 100, 43, 42), (100, 99, 44, 43), (99, 98, 45, 44), (98, 97, 46, 45), (97, 96, 47, 46), (17, 5, 48, 66), (66, 48, 49, 67), (67, 49, 50, 68), (68, 50, 51, 69), (69, 51, 52, 70), (70, 52, 53, 71), (11, 3, 36, 84), (84, 36, 37, 85), (85, 37, 38, 86), (86, 38, 39, 87), (87, 39, 40, 88), (88, 40, 41, 89), (102, 108, 109, 103), (103, 109, 110, 104), (104, 110, 111, 105), (105, 111, 112, 106), (106, 112, 113, 107), (70, 71, 113, 112), (61, 60, 102, 103), (67, 68, 110, 109), (65, 64, 106, 107), (62, 61, 103, 104), (71, 65, 107, 113), (68, 69, 111, 110), (43, 130, 131, 42), (44, 129, 130, 43), (45, 128, 129, 44), (46, 127, 128, 45), (47, 126, 127, 46), (4, 116, 126, 47), (31, 124, 125, 30), (32, 123, 124, 31), (33, 122, 123, 32), (34, 121, 122, 33), (35, 120, 121, 34), (2, 114, 120, 35), (175, 173, 119, 22), (0, 117, 118, 20), (186, 185, 114, 2), (30, 125, 115, 6), (22, 119, 116, 4), (42, 131, 117, 0), (156, 179, 155, 137), (181, 203, 154, 133), (201, 202, 153, 152), (200, 201, 152, 151), (199, 200, 151, 150), (198, 199, 150, 149), (197, 198, 149, 148), (187, 197, 148, 138), (195, 196, 147, 146), (194, 195, 146, 145), (193, 194, 145, 144), (192, 193, 144, 143), (191, 192, 143, 142), (186, 191, 142, 137), (190, 187, 138, 141), (196, 181, 133, 147), (202, 180, 132, 153), (203, 188, 139, 154), (188, 189, 140, 139), (141, 140, 205, 207), (177, 178, 136, 135), (176, 177, 135, 134), (179, 176, 134, 155), (178, 174, 132, 136), (29, 21, 174, 178), (118, 27, 176, 179), (27, 28, 177, 176), (28, 29, 178, 177), (20, 118, 179, 156), (133, 154, 173, 175), (152, 153, 172, 171), (151, 152, 171, 170), (150, 151, 170, 169), (149, 150, 169, 168), (148, 149, 168, 167), (138, 148, 167, 157), (146, 147, 166, 165), (145, 146, 165, 164), (144, 145, 164, 163), (143, 144, 163, 162), (142, 143, 162, 161), (137, 142, 161, 156), (141, 138, 157, 160), (147, 133, 175, 166), (153, 132, 174, 172), (154, 139, 158, 173), (139, 140, 159, 158), (140, 141, 160, 159), (15, 14, 190, 189), (16, 15, 189, 188), (115, 16, 188, 203), (202, 36, 218, 219), (30, 6, 181, 196), (14, 7, 187, 190), (2, 35, 191, 186), (35, 34, 192, 191), (34, 33, 193, 192), (33, 32, 194, 193), (32, 31, 195, 194), (31, 30, 196, 195), (187, 7, 213, 214), (41, 40, 198, 197), (40, 39, 199, 198), (39, 38, 200, 199), (38, 37, 201, 200), (37, 36, 202, 201), (6, 115, 203, 181), (137, 155, 185, 186), (136, 184, 211, 208), (134, 135, 183, 182), (155, 134, 182, 185), (136, 132, 180, 184), (204, 206, 207, 205), (189, 190, 206, 204), (140, 189, 204, 205), (190, 141, 207, 206), (209, 208, 211, 210), (184, 183, 210, 211), (135, 136, 208, 209), (183, 135, 209, 210), (213, 212, 215, 214), (197, 187, 214, 215), (7, 41, 212, 213), (41, 197, 215, 212), (218, 217, 216, 219), (3, 180, 216, 217), (180, 202, 219, 216), (36, 3, 217, 218)])
me_cube_002.polygons.foreach_set('material_index', [0, 0, 0, 0, 0, 0, 2, 0, 0, 2, 0, 0, 0, 0, 0, 0, 0, 0, 0, 0, 2, 0, 0, 0, 0, 0, 0, 0, 0, 0, 0, 0, 0, 0, 0, 0, 0, 0, 0, 0, 0, 0, 0, 0, 0, 0, 0, 0, 0, 0, 0, 0, 0, 0, 0, 0, 0, 0, 0, 0, 0, 0, 0, 0, 0, 0, 0, 0, 0, 0, 2, 2, 2, 2, 2, 2, 0, 0, 0, 0, 0, 0, 0, 0, 0, 0, 0, 0, 0, 0, 0, 0, 0, 0, 0, 0, 0, 0, 0, 0, 1, 1, 0, 1, 1, 0, 0, 0, 0, 0, 0, 0, 0, 0, 0, 0, 0, 0, 0, 0, 0, 0, 0, 0, 0, 0, 0, 0, 0, 0, 0, 0, 0, 0, 0, 0, 0, 0, 0, 0, 0, 0, 0, 0, 0, 0, 0, 0, 0, 0, 0, 0, 0, 0, 0, 0, 0, 0, 0, 0, 0, 0, 0, 0, 0, 0, 0, 0, 0, 0, 0, 0, 0, 0, 0, 0, 0, 0, 0, 0, 0, 0, 0, 0, 0, 0, 0, 0, 0, 0, 0, 0, 0, 0, 0, 0, 0, 0, 0, 0, 0, 0, 0, 0, 0, 0, 0, 0, 0, 0, 0, 0, 0, 0, 0, 0, 0, 0])
_uv = me_cube_002.uv_layers.new(name='UVMap')
_uv.uv.foreach_set('vector', [0.5625, 0.1978, 0.625, 0.1978, 0.625, 0.25, 0.5625, 0.25, 0.5625, 0.4643, 0.625, 0.4643, 0.625, 0.5, 0.5625, 0.5, 0.5625, 0.7089, 0.625, 0.7089, 0.625, 0.75, 0.5625, 0.75, 0.5625, 0.9643, 0.625, 0.9643, 0.625, 1.0, 0.5625, 1.0, 0.3393, 0.7089, 0.375, 0.7089, 0.375, 0.75, 0.3393, 0.75, 0.8393, 0.7089, 0.875, 0.7089, 0.875, 0.75, 0.8393, 0.75, 0.4239, 0.9643, 0.4375, 0.9643, 0.4375, 1.0, 0.4239, 1.0, 0.4375, 0.9643, 0.5, 0.9643, 0.5, 1.0, 0.4375, 1.0, 0.5, 0.9643, 0.5625, 0.9643, 0.5625, 1.0, 0.5, 1.0, 0.4239, 0.7089, 0.4375, 0.7089, 0.4375, 0.75, 0.4239, 0.75, 0.4375, 0.7089, 0.5, 0.7089, 0.5, 0.75, 0.4375, 0.75, 0.5, 0.7089, 0.5625, 0.7089, 0.5625, 0.75, 0.5, 0.75, 0.4239, 0.4643, 0.4375, 0.4643, 0.4375, 0.5, 0.4239, 0.5, 0.4375, 0.4643, 0.5, 0.4643, 0.5, 0.5, 0.4375, 0.5, 0.5, 0.4643, 0.5625, 0.4643, 0.5625, 0.5, 0.5, 0.5, 0.4239, 0.1978, 0.4375, 0.1978, 0.4375, 0.25, 0.4239, 0.25, 0.4375, 0.1978, 0.5, 0.1978, 0.5, 0.25, 0.4375, 0.25, 0.5, 0.1978, 0.5625, 0.1978, 0.5625, 0.25, 0.5, 0.25, 0.5, 0.0, 0.5625, 0.0, 0.5625, 0.04107, 0.5, 0.04107, 0.4375, 0.0, 0.5, 0.0, 0.5, 0.04107, 0.4375, 0.04107, 0.4239, 0.0, 0.4375, 0.0, 0.4375, 0.04107, 0.4239, 0.04107, 0.5, 0.6567, 0.5625, 0.6567, 0.5625, 0.7089, 0.5, 0.7089, 0.4375, 0.6567, 0.5, 0.6567, 0.5, 0.7089, 0.4375, 0.7089, 0.4239, 0.6567, 0.4375, 0.6567, 0.4375, 0.7089, 0.4239, 0.7089, 0.8393, 0.6567, 0.875, 0.6567, 0.875, 0.7089, 0.8393, 0.7089, 0.3393, 0.6567, 0.375, 0.6567, 0.375, 0.7089, 0.3393, 0.7089, 0.5625, 0.6567, 0.625, 0.6567, 0.625, 0.7089, 0.5625, 0.7089, 0.5625, 0.0, 0.625, 0.0, 0.625, 0.04107, 0.5625, 0.04107, 0.125, 0.6567, 0.1607, 0.6567, 0.1607, 0.7089, 0.125, 0.7089, 0.1607, 0.6567, 0.1964, 0.6567, 0.1964, 0.7089, 0.1607, 0.7089, 0.1964, 0.6567, 0.2321, 0.6567, 0.2321, 0.7089, 0.1964, 0.7089, 0.2321, 0.6567, 0.2679, 0.6567, 0.2679, 0.7089, 0.2321, 0.7089, 0.2679, 0.6567, 0.3036, 0.6567, 0.3036, 0.7089, 0.2679, 0.7089, 0.3036, 0.6567, 0.3393, 0.6567, 0.3393, 0.7089, 0.3036, 0.7089, 0.625, 0.6567, 0.6607, 0.6567, 0.6607, 0.7089, 0.625, 0.7089, 0.6607, 0.6567, 0.6964, 0.6567, 0.6964, 0.7089, 0.6607, 0.7089, 0.6964, 0.6567, 0.7321, 0.6567, 0.7321, 0.7089, 0.6964, 0.7089, 0.7321, 0.6567, 0.7679, 0.6567, 0.7679, 0.7089, 0.7321, 0.7089, 0.7679, 0.6567, 0.8036, 0.6567, 0.8036, 0.7089, 0.7679, 0.7089, 0.8036, 0.6567, 0.8393, 0.6567, 0.8393, 0.7089, 0.8036, 0.7089, 0.5, 0.25, 0.5625, 0.25, 0.5625, 0.2857, 0.5, 0.2857, 0.5, 0.2857, 0.5625, 0.2857, 0.5625, 0.3214, 0.5, 0.3214, 0.5, 0.3214, 0.5625, 0.3214, 0.5625, 0.3571, 0.5, 0.3571, 0.5, 0.3571, 0.5625, 0.3571, 0.5625, 0.3929, 0.5, 0.3929, 0.5, 0.3929, 0.5625, 0.3929, 0.5625, 0.4286, 0.5, 0.4286, 0.5, 0.4286, 0.5625, 0.4286, 0.5625, 0.4643, 0.5, 0.4643, 0.4375, 0.25, 0.5, 0.25, 0.5, 0.2857, 0.4375, 0.2857, 0.4375, 0.2857, 0.5, 0.2857, 0.5, 0.3214, 0.4375, 0.3214, 0.4375, 0.3214, 0.5, 0.3214, 0.5, 0.3571, 0.4375, 0.3571, 0.4375, 0.3571, 0.5, 0.3571, 0.5, 0.3929, 0.4375, 0.3929, 0.4375, 0.3929, 0.5, 0.3929, 0.5, 0.4286, 0.4375, 0.4286, 0.4375, 0.4286, 0.5, 0.4286, 0.5, 0.4643, 0.4375, 0.4643, 0.4239, 0.25, 0.4375, 0.25, 0.4375, 0.2857, 0.4239, 0.2857, 0.4239, 0.2857, 0.4375, 0.2857, 0.4375, 0.3214, 0.4239, 0.3214, 0.4239, 0.3214, 0.4375, 0.3214, 0.4375, 0.3571, 0.4239, 0.3571, 0.4239, 0.3571, 0.4375, 0.3571, 0.4375, 0.3929, 0.4239, 0.3929, 0.4239, 0.3929, 0.4375, 0.3929, 0.4375, 0.4286, 0.4239, 0.4286, 0.4239, 0.4286, 0.4375, 0.4286, 0.4375, 0.4643, 0.4239, 0.4643, 0.5, 0.75, 0.5625, 0.75, 0.5625, 0.7857, 0.5, 0.7857, 0.5, 0.9286, 0.5, 0.8929, 0.5, 0.8929, 0.5, 0.9286, 0.5, 0.7857, 0.5625, 0.7857, 0.5625, 0.7857, 0.5, 0.7857, 0.5625, 0.7857, 0.5625, 0.8214, 0.5625, 0.8214, 0.5625, 0.7857, 0.5625, 0.8929, 0.5625, 0.9286, 0.5625, 0.9286, 0.5625, 0.8929, 0.5, 0.8929, 0.5, 0.8571, 0.5, 0.8571, 0.5, 0.8929, 0.4375, 0.75, 0.5, 0.75, 0.5, 0.7857, 0.4375, 0.7857, 0.4375, 0.7857, 0.5, 0.7857, 0.5, 0.8214, 0.4375, 0.8214, 0.4375, 0.8214, 0.5, 0.8214, 0.5, 0.8571, 0.4375, 0.8571, 0.4375, 0.8571, 0.5, 0.8571, 0.5, 0.8929, 0.4375, 0.8929, 0.4375, 0.8929, 0.5, 0.8929, 0.5, 0.9286, 0.4375, 0.9286, 0.4375, 0.9286, 0.5, 0.9286, 0.5, 0.9643, 0.4375, 0.9643, 0.4239, 0.75, 0.4375, 0.75, 0.4375, 0.7857, 0.4239, 0.7857, 0.4239, 0.7857, 0.4375, 0.7857, 0.4375, 0.8214, 0.4239, 0.8214, 0.4239, 0.8214, 0.4375, 0.8214, 0.4375, 0.8571, 0.4239, 0.8571, 0.4239, 0.8571, 0.4375, 0.8571, 0.4375, 0.8929, 0.4239, 0.8929, 0.4239, 0.8929, 0.4375, 0.8929, 0.4375, 0.9286, 0.4239, 0.9286, 0.4239, 0.9286, 0.4375, 0.9286, 0.4375, 0.9643, 0.4239, 0.9643, 0.625, 0.7089, 0.6607, 0.7089, 0.6607, 0.75, 0.625, 0.75, 0.6607, 0.7089, 0.6964, 0.7089, 0.6964, 0.75, 0.6607, 0.75, 0.6964, 0.7089, 0.7321, 0.7089, 0.7321, 0.75, 0.6964, 0.75, 0.7321, 0.7089, 0.7679, 0.7089, 0.7679, 0.75, 0.7321, 0.75, 0.7679, 0.7089, 0.8036, 0.7089, 0.8036, 0.75, 0.7679, 0.75, 0.8036, 0.7089, 0.8393, 0.7089, 0.8393, 0.75, 0.8036, 0.75, 0.125, 0.7089, 0.1607, 0.7089, 0.1607, 0.75, 0.125, 0.75, 0.1607, 0.7089, 0.1964, 0.7089, 0.1964, 0.75, 0.1607, 0.75, 0.1964, 0.7089, 0.2321, 0.7089, 0.2321, 0.75, 0.1964, 0.75, 0.2321, 0.7089, 0.2679, 0.7089, 0.2679, 0.75, 0.2321, 0.75, 0.2679, 0.7089, 0.3036, 0.7089, 0.3036, 0.75, 0.2679, 0.75, 0.3036, 0.7089, 0.3393, 0.7089, 0.3393, 0.75, 0.3036, 0.75, 0.5625, 0.75, 0.625, 0.75, 0.625, 0.7857, 0.5625, 0.7857, 0.5625, 0.7857, 0.625, 0.7857, 0.625, 0.8214, 0.5625, 0.8214, 0.5625, 0.8214, 0.625, 0.8214, 0.625, 0.8571, 0.5625, 0.8571, 0.5625, 0.8571, 0.625, 0.8571, 0.625, 0.8929, 0.5625, 0.8929, 0.5625, 0.8929, 0.625, 0.8929, 0.625, 0.9286, 0.5625, 0.9286, 0.5625, 0.9286, 0.625, 0.9286, 0.625, 0.9643, 0.5625, 0.9643, 0.5625, 0.25, 0.625, 0.25, 0.625, 0.2857, 0.5625, 0.2857, 0.5625, 0.2857, 0.625, 0.2857, 0.625, 0.3214, 0.5625, 0.3214, 0.5625, 0.3214, 0.625, 0.3214, 0.625, 0.3571, 0.5625, 0.3571, 0.5625, 0.3571, 0.625, 0.3571, 0.625, 0.3929, 0.5625, 0.3929, 0.5625, 0.3929, 0.625, 0.3929, 0.625, 0.4286, 0.5625, 0.4286, 0.5625, 0.4286, 0.625, 0.4286, 0.625, 0.4643, 0.5625, 0.4643, 0.5, 0.7857, 0.5625, 0.7857, 0.5625, 0.8214, 0.5, 0.8214, 0.5, 0.8214, 0.5625, 0.8214, 0.5625, 0.8571, 0.5, 0.8571, 0.5, 0.8571, 0.5625, 0.8571, 0.5625, 0.8929, 0.5, 0.8929, 0.5, 0.8929, 0.5625, 0.8929, 0.5625, 0.9286, 0.5, 0.9286, 0.5, 0.9286, 0.5625, 0.9286, 0.5625, 0.9643, 0.5, 0.9643, 0.5625, 0.9286, 0.5625, 0.9643, 0.5625, 0.9643, 0.5625, 0.9286, 0.5, 0.8214, 0.5, 0.7857, 0.5, 0.7857, 0.5, 0.8214, 0.5625, 0.8214, 0.5625, 0.8571, 0.5625, 0.8571, 0.5625, 0.8214, 0.5, 0.9643, 0.5, 0.9286, 0.5, 0.9286, 0.5, 0.9643, 0.5, 0.8571, 0.5, 0.8214, 0.5, 0.8214, 0.5, 0.8571, 0.5625, 0.9643, 0.5, 0.9643, 0.5, 0.9643, 0.5625, 0.9643, 0.5625, 0.8571, 0.5625, 0.8929, 0.5625, 0.8929, 0.5625, 0.8571, 0.375, 0.9286, 0.4239, 0.9286, 0.4239, 0.9643, 0.375, 0.9643, 0.375, 0.8929, 0.4239, 0.8929, 0.4239, 0.9286, 0.375, 0.9286, 0.375, 0.8571, 0.4239, 0.8571, 0.4239, 0.8929, 0.375, 0.8929, 0.375, 0.8214, 0.4239, 0.8214, 0.4239, 0.8571, 0.375, 0.8571, 0.375, 0.7857, 0.4239, 0.7857, 0.4239, 0.8214, 0.375, 0.8214, 0.375, 0.75, 0.4239, 0.75, 0.4239, 0.7857, 0.375, 0.7857, 0.375, 0.4286, 0.4239, 0.4286, 0.4239, 0.4643, 0.375, 0.4643, 0.375, 0.3929, 0.4239, 0.3929, 0.4239, 0.4286, 0.375, 0.4286, 0.375, 0.3571, 0.4239, 0.3571, 0.4239, 0.3929, 0.375, 0.3929, 0.375, 0.3214, 0.4239, 0.3214, 0.4239, 0.3571, 0.375, 0.3571, 0.375, 0.2857, 0.4239, 0.2857, 0.4239, 0.3214, 0.375, 0.3214, 0.375, 0.25, 0.4239, 0.25, 0.4239, 0.2857, 0.375, 0.2857, 0.375, 0.6567, 0.4239, 0.6567, 0.4239, 0.7089, 0.375, 0.7089, 0.375, 0.0, 0.4239, 0.0, 0.4239, 0.04107, 0.375, 0.04107, 0.375, 0.1978, 0.4239, 0.1978, 0.4239, 0.25, 0.375, 0.25, 0.375, 0.4643, 0.4239, 0.4643, 0.4239, 0.5, 0.375, 0.5, 0.375, 0.7089, 0.4239, 0.7089, 0.4239, 0.75, 0.375, 0.75, 0.375, 0.9643, 0.4239, 0.9643, 0.4239, 1.0, 0.375, 1.0, 0.375, 0.0933, 0.4239, 0.0933, 0.4239, 0.1455, 0.375, 0.1455, 0.375, 0.5522, 0.4239, 0.5522, 0.4239, 0.6045, 0.375, 0.6045, 0.8036, 0.5522, 0.8393, 0.5522, 0.8393, 0.6045, 0.8036, 0.6045, 0.7679, 0.5522, 0.8036, 0.5522, 0.8036, 0.6045, 0.7679, 0.6045, 0.7321, 0.5522, 0.7679, 0.5522, 0.7679, 0.6045, 0.7321, 0.6045, 0.6964, 0.5522, 0.7321, 0.5522, 0.7321, 0.6045, 0.6964, 0.6045, 0.6607, 0.5522, 0.6964, 0.5522, 0.6964, 0.6045, 0.6607, 0.6045, 0.625, 0.5522, 0.6607, 0.5522, 0.6607, 0.6045, 0.625, 0.6045, 0.3036, 0.5522, 0.3393, 0.5522, 0.3393, 0.6045, 0.3036, 0.6045, 0.2679, 0.5522, 0.3036, 0.5522, 0.3036, 0.6045, 0.2679, 0.6045, 0.2321, 0.5522, 0.2679, 0.5522, 0.2679, 0.6045, 0.2321, 0.6045, 0.1964, 0.5522, 0.2321, 0.5522, 0.2321, 0.6045, 0.1964, 0.6045, 0.1607, 0.5522, 0.1964, 0.5522, 0.1964, 0.6045, 0.1607, 0.6045, 0.125, 0.5522, 0.1607, 0.5522, 0.1607, 0.6045, 0.125, 0.6045, 0.5625, 0.5522, 0.625, 0.5522, 0.625, 0.6045, 0.5625, 0.6045, 0.3393, 0.5522, 0.375, 0.5522, 0.375, 0.6045, 0.3393, 0.6045, 0.8393, 0.5522, 0.875, 0.5522, 0.875, 0.6045, 0.8393, 0.6045, 0.4239, 0.5522, 0.4375, 0.5522, 0.4375, 0.6045, 0.4239, 0.6045, 0.4375, 0.5522, 0.5, 0.5522, 0.5, 0.6045, 0.4375, 0.6045, 0.5625, 0.6045, 0.5, 0.6045, 0.5, 0.6045, 0.5625, 0.6045, 0.5, 0.0933, 0.5625, 0.0933, 0.5625, 0.1455, 0.5, 0.1455, 0.4375, 0.0933, 0.5, 0.0933, 0.5, 0.1455, 0.4375, 0.1455, 0.4239, 0.0933, 0.4375, 0.0933, 0.4375, 0.1455, 0.4239, 0.1455, 0.5625, 0.0933, 0.625, 0.0933, 0.625, 0.1455, 0.5625, 0.1455, 0.5625, 0.04107, 0.625, 0.04107, 0.625, 0.0933, 0.5625, 0.0933, 0.4239, 0.04107, 0.4375, 0.04107, 0.4375, 0.0933, 0.4239, 0.0933, 0.4375, 0.04107, 0.5, 0.04107, 0.5, 0.0933, 0.4375, 0.0933, 0.5, 0.04107, 0.5625, 0.04107, 0.5625, 0.0933, 0.5, 0.0933, 0.375, 0.04107, 0.4239, 0.04107, 0.4239, 0.0933, 0.375, 0.0933, 0.375, 0.6045, 0.4239, 0.6045, 0.4239, 0.6567, 0.375, 0.6567, 0.8036, 0.6045, 0.8393, 0.6045, 0.8393, 0.6567, 0.8036, 0.6567, 0.7679, 0.6045, 0.8036, 0.6045, 0.8036, 0.6567, 0.7679, 0.6567, 0.7321, 0.6045, 0.7679, 0.6045, 0.7679, 0.6567, 0.7321, 0.6567, 0.6964, 0.6045, 0.7321, 0.6045, 0.7321, 0.6567, 0.6964, 0.6567, 0.6607, 0.6045, 0.6964, 0.6045, 0.6964, 0.6567, 0.6607, 0.6567, 0.625, 0.6045, 0.6607, 0.6045, 0.6607, 0.6567, 0.625, 0.6567, 0.3036, 0.6045, 0.3393, 0.6045, 0.3393, 0.6567, 0.3036, 0.6567, 0.2679, 0.6045, 0.3036, 0.6045, 0.3036, 0.6567, 0.2679, 0.6567, 0.2321, 0.6045, 0.2679, 0.6045, 0.2679, 0.6567, 0.2321, 0.6567, 0.1964, 0.6045, 0.2321, 0.6045, 0.2321, 0.6567, 0.1964, 0.6567, 0.1607, 0.6045, 0.1964, 0.6045, 0.1964, 0.6567, 0.1607, 0.6567, 0.125, 0.6045, 0.1607, 0.6045, 0.1607, 0.6567, 0.125, 0.6567, 0.5625, 0.6045, 0.625, 0.6045, 0.625, 0.6567, 0.5625, 0.6567, 0.3393, 0.6045, 0.375, 0.6045, 0.375, 0.6567, 0.3393, 0.6567, 0.8393, 0.6045, 0.875, 0.6045, 0.875, 0.6567, 0.8393, 0.6567, 0.4239, 0.6045, 0.4375, 0.6045, 0.4375, 0.6567, 0.4239, 0.6567, 0.4375, 0.6045, 0.5, 0.6045, 0.5, 0.6567, 0.4375, 0.6567, 0.5, 0.6045, 0.5625, 0.6045, 0.5625, 0.6567, 0.5, 0.6567, 0.5, 0.5, 0.5625, 0.5, 0.5625, 0.5522, 0.5, 0.5522, 0.4375, 0.5, 0.5, 0.5, 0.5, 0.5522, 0.4375, 0.5522, 0.4239, 0.5, 0.4375, 0.5, 0.4375, 0.5522, 0.4239, 0.5522, 0.8393, 0.5522, 0.8393, 0.5, 0.8393, 0.5, 0.8393, 0.5522, 0.3393, 0.5, 0.375, 0.5, 0.375, 0.5522, 0.3393, 0.5522, 0.5625, 0.5, 0.625, 0.5, 0.625, 0.5522, 0.5625, 0.5522, 0.125, 0.5, 0.1607, 0.5, 0.1607, 0.5522, 0.125, 0.5522, 0.1607, 0.5, 0.1964, 0.5, 0.1964, 0.5522, 0.1607, 0.5522, 0.1964, 0.5, 0.2321, 0.5, 0.2321, 0.5522, 0.1964, 0.5522, 0.2321, 0.5, 0.2679, 0.5, 0.2679, 0.5522, 0.2321, 0.5522, 0.2679, 0.5, 0.3036, 0.5, 0.3036, 0.5522, 0.2679, 0.5522, 0.3036, 0.5, 0.3393, 0.5, 0.3393, 0.5522, 0.3036, 0.5522, 0.625, 0.5522, 0.625, 0.5, 0.625, 0.5, 0.625, 0.5522, 0.6607, 0.5, 0.6964, 0.5, 0.6964, 0.5522, 0.6607, 0.5522, 0.6964, 0.5, 0.7321, 0.5, 0.7321, 0.5522, 0.6964, 0.5522, 0.7321, 0.5, 0.7679, 0.5, 0.7679, 0.5522, 0.7321, 0.5522, 0.7679, 0.5, 0.8036, 0.5, 0.8036, 0.5522, 0.7679, 0.5522, 0.8036, 0.5, 0.8393, 0.5, 0.8393, 0.5522, 0.8036, 0.5522, 0.375, 0.5, 0.4239, 0.5, 0.4239, 0.5522, 0.375, 0.5522, 0.375, 0.1455, 0.4239, 0.1455, 0.4239, 0.1978, 0.375, 0.1978, 0.5625, 0.1455, 0.5625, 0.1978, 0.5625, 0.1978, 0.5625, 0.1455, 0.4375, 0.1455, 0.5, 0.1455, 0.5, 0.1978, 0.4375, 0.1978, 0.4239, 0.1455, 0.4375, 0.1455, 0.4375, 0.1978, 0.4239, 0.1978, 0.5625, 0.1455, 0.625, 0.1455, 0.625, 0.1978, 0.5625, 0.1978, 0.5, 0.5522, 0.5625, 0.5522, 0.5625, 0.6045, 0.5, 0.6045, 0.5, 0.5522, 0.5625, 0.5522, 0.5625, 0.5522, 0.5, 0.5522, 0.5, 0.6045, 0.5, 0.5522, 0.5, 0.5522, 0.5, 0.6045, 0.5625, 0.5522, 0.5625, 0.6045, 0.5625, 0.6045, 0.5625, 0.5522, 0.5, 0.1455, 0.5625, 0.1455, 0.5625, 0.1978, 0.5, 0.1978, 0.5625, 0.1978, 0.5, 0.1978, 0.5, 0.1978, 0.5625, 0.1978, 0.5, 0.1455, 0.5625, 0.1455, 0.5625, 0.1455, 0.5, 0.1455, 0.5, 0.1978, 0.5, 0.1455, 0.5, 0.1455, 0.5, 0.1978, 0.625, 0.5, 0.6607, 0.5, 0.6607, 0.5522, 0.625, 0.5522, 0.6607, 0.5522, 0.625, 0.5522, 0.625, 0.5522, 0.6607, 0.5522, 0.625, 0.5, 0.625, 0.4643, 0.625, 0.4643, 0.625, 0.5, 0.6607, 0.5, 0.6607, 0.5522, 0.6607, 0.5522, 0.6607, 0.5, 0.8393, 0.5, 0.875, 0.5, 0.875, 0.5522, 0.8393, 0.5522, 0.625, 0.25, 0.625, 0.1978, 0.625, 0.1978, 0.625, 0.25, 0.875, 0.5522, 0.8393, 0.5522, 0.8393, 0.5522, 0.875, 0.5522, 0.625, 0.2857, 0.625, 0.25, 0.625, 0.25, 0.625, 0.2857])
me_cube_002.materials.append(mat_body_material)
me_cube_002.materials.append(mat_eye_material)
me_cube_002.materials.append(mat_mouth_material)
me_cube_002.use_remesh_fix_poles = True
me_cube_002.use_remesh_preserve_attributes = False
me_cube_002.update()
me_cube_003 = bpy.data.meshes.new('Cube.003')
me_cube_003.from_pydata([(0.2321, 0.09679, 0.008846), (0.2321, 0.09679, 0.7745), (0.293, 0.07157, 0.008846), (0.293, 0.07157, 0.7745), (0.3182, 0.01068, 0.008846), (0.3182, 0.01068, 0.7745), (0.293, -0.0502, 0.008846), (0.293, -0.0502, 0.7745), (0.2321, -0.07542, 0.008846), (0.2321, -0.07542, 0.7745), (0.1712, -0.0502, 0.008846), (0.1712, -0.0502, 0.7745), (0.146, 0.01068, 0.008846), (0.146, 0.01068, 0.7745), (0.1712, 0.07157, 0.008846), (0.1712, 0.07157, 0.7745)], [], [(0, 1, 3, 2), (2, 3, 5, 4), (4, 5, 7, 6), (6, 7, 9, 8), (8, 9, 11, 10), (10, 11, 13, 12), (3, 1, 15, 13, 11, 9, 7, 5), (12, 13, 15, 14), (14, 15, 1, 0), (0, 2, 4, 6, 8, 10, 12, 14)])
_uv = me_cube_003.uv_layers.new(name='UVMap')
_uv.uv.foreach_set('vector', [1.0, 0.5, 1.0, 1.0, 0.875, 1.0, 0.875, 0.5, 0.875, 0.5, 0.875, 1.0, 0.75, 1.0, 0.75, 0.5, 0.75, 0.5, 0.75, 1.0, 0.625, 1.0, 0.625, 0.5, 0.625, 0.5, 0.625, 1.0, 0.5, 1.0, 0.5, 0.5, 0.5, 0.5, 0.5, 1.0, 0.375, 1.0, 0.375, 0.5, 0.375, 0.5, 0.375, 1.0, 0.25, 1.0, 0.25, 0.5, 0.4197, 0.4197, 0.25, 0.49, 0.08029, 0.4197, 0.01, 0.25, 0.08029, 0.08029, 0.25, 0.01, 0.4197, 0.08029, 0.49, 0.25, 0.25, 0.5, 0.25, 1.0, 0.125, 1.0, 0.125, 0.5, 0.125, 0.5, 0.125, 1.0, 0.0, 1.0, 0.0, 0.5, 0.75, 0.49, 0.9197, 0.4197, 0.99, 0.25, 0.9197, 0.08029, 0.75, 0.01, 0.5803, 0.08029, 0.51, 0.25, 0.5803, 0.4197])
me_cube_003.materials.append(mat_body_material)
me_cube_003.use_remesh_fix_poles = True
me_cube_003.use_remesh_preserve_attributes = False
me_cube_003.update()
me_cube_004 = bpy.data.meshes.new('Cube.004')
me_cube_004.from_pydata([(-0.2321, 0.09679, 0.008846), (-0.2321, 0.09679, 0.7745), (-0.293, 0.07157, 0.008846), (-0.293, 0.07157, 0.7745), (-0.3182, 0.01068, 0.008846), (-0.3182, 0.01068, 0.7745), (-0.293, -0.0502, 0.008846), (-0.293, -0.0502, 0.7745), (-0.2321, -0.07542, 0.008846), (-0.2321, -0.07542, 0.7745), (-0.1712, -0.0502, 0.008846), (-0.1712, -0.0502, 0.7745), (-0.146, 0.01068, 0.008846), (-0.146, 0.01068, 0.7745), (-0.1712, 0.07157, 0.008846), (-0.1712, 0.07157, 0.7745)], [], [(0, 2, 3, 1), (2, 4, 5, 3), (4, 6, 7, 5), (6, 8, 9, 7), (8, 10, 11, 9), (10, 12, 13, 11), (3, 5, 7, 9, 11, 13, 15, 1), (12, 14, 15, 13), (14, 0, 1, 15), (0, 14, 12, 10, 8, 6, 4, 2)])
_uv = me_cube_004.uv_layers.new(name='UVMap')
_uv.uv.foreach_set('vector', [1.0, 0.5, 0.875, 0.5, 0.875, 1.0, 1.0, 1.0, 0.875, 0.5, 0.75, 0.5, 0.75, 1.0, 0.875, 1.0, 0.75, 0.5, 0.625, 0.5, 0.625, 1.0, 0.75, 1.0, 0.625, 0.5, 0.5, 0.5, 0.5, 1.0, 0.625, 1.0, 0.5, 0.5, 0.375, 0.5, 0.375, 1.0, 0.5, 1.0, 0.375, 0.5, 0.25, 0.5, 0.25, 1.0, 0.375, 1.0, 0.4197, 0.4197, 0.49, 0.25, 0.4197, 0.08029, 0.25, 0.01, 0.08029, 0.08029, 0.01, 0.25, 0.08029, 0.4197, 0.25, 0.49, 0.25, 0.5, 0.125, 0.5, 0.125, 1.0, 0.25, 1.0, 0.125, 0.5, 0.0, 0.5, 0.0, 1.0, 0.125, 1.0, 0.75, 0.49, 0.5803, 0.4197, 0.51, 0.25, 0.5803, 0.08029, 0.75, 0.01, 0.9197, 0.08029, 0.99, 0.25, 0.9197, 0.4197])
me_cube_004.materials.append(mat_body_material)
me_cube_004.use_remesh_fix_poles = True
me_cube_004.use_remesh_preserve_attributes = False
me_cube_004.update()
me_cube_005 = bpy.data.meshes.new('Cube.005')
me_cube_005.from_pydata([(0.382, 0.08158, 1.653), (0.382, 0.08158, 0.9482), (0.4202, 0.06285, 0.9482), (0.4202, 0.06285, 1.653), (0.436, 0.01765, 0.9482), (0.436, 0.01765, 1.653), (0.4202, -0.02756, 0.9482), (0.4202, -0.02756, 1.653), (0.382, -0.04628, 0.9482), (0.382, -0.04628, 1.653), (0.3439, -0.02756, 0.9482), (0.3439, -0.02756, 1.653), (0.3281, 0.01765, 0.9482), (0.3281, 0.01765, 1.653), (0.3439, 0.06285, 0.9482), (0.3439, 0.06285, 1.653)], [], [(3, 0, 15, 13, 11, 9, 7, 5), (10, 11, 13, 12), (8, 9, 11, 10), (6, 7, 9, 8), (1, 2, 4, 6, 8, 10, 12, 14), (4, 5, 7, 6), (14, 15, 0, 1), (2, 3, 5, 4), (1, 0, 3, 2), (12, 13, 15, 14)])
_uv = me_cube_005.uv_layers.new(name='UVMap')
_uv.uv.foreach_set('vector', [0.4197, 0.4197, 0.25, 0.49, 0.08029, 0.4197, 0.01, 0.25, 0.08029, 0.08029, 0.25, 0.01, 0.4197, 0.08029, 0.49, 0.25, 0.375, 0.5, 0.375, 1.0, 0.25, 1.0, 0.25, 0.5, 0.5, 0.5, 0.5, 1.0, 0.375, 1.0, 0.375, 0.5, 0.625, 0.5, 0.625, 1.0, 0.5, 1.0, 0.5, 0.5, 0.75, 0.49, 0.9197, 0.4197, 0.99, 0.25, 0.9197, 0.08029, 0.75, 0.01, 0.5803, 0.08029, 0.51, 0.25, 0.5803, 0.4197, 0.75, 0.5, 0.75, 1.0, 0.625, 1.0, 0.625, 0.5, 0.125, 0.5, 0.125, 1.0, 0.0, 1.0, 0.0, 0.5, 0.875, 0.5, 0.875, 1.0, 0.75, 1.0, 0.75, 0.5, 1.0, 0.5, 1.0, 1.0, 0.875, 1.0, 0.875, 0.5, 0.25, 0.5, 0.25, 1.0, 0.125, 1.0, 0.125, 0.5])
me_cube_005.materials.append(mat_body_material)
me_cube_005.use_remesh_fix_poles = True
me_cube_005.use_remesh_preserve_attributes = False
me_cube_005.update()
me_cube_006 = bpy.data.meshes.new('Cube.006')
me_cube_006.from_pydata([(-0.382, 0.08158, 1.653), (-0.382, 0.08158, 0.9482), (-0.4202, 0.06285, 0.9482), (-0.4202, 0.06285, 1.653), (-0.436, 0.01765, 0.9482), (-0.436, 0.01765, 1.653), (-0.4202, -0.02756, 0.9482), (-0.4202, -0.02756, 1.653), (-0.382, -0.04628, 0.9482), (-0.382, -0.04628, 1.653), (-0.3439, -0.02756, 0.9482), (-0.3439, -0.02756, 1.653), (-0.3281, 0.01765, 0.9482), (-0.3281, 0.01765, 1.653), (-0.3439, 0.06285, 0.9482), (-0.3439, 0.06285, 1.653)], [], [(3, 5, 7, 9, 11, 13, 15, 0), (10, 12, 13, 11), (8, 10, 11, 9), (6, 8, 9, 7), (1, 14, 12, 10, 8, 6, 4, 2), (4, 6, 7, 5), (14, 1, 0, 15), (2, 4, 5, 3), (1, 2, 3, 0), (12, 14, 15, 13)])
_uv = me_cube_006.uv_layers.new(name='UVMap')
_uv.uv.foreach_set('vector', [0.4197, 0.4197, 0.49, 0.25, 0.4197, 0.08029, 0.25, 0.01, 0.08029, 0.08029, 0.01, 0.25, 0.08029, 0.4197, 0.25, 0.49, 0.375, 0.5, 0.25, 0.5, 0.25, 1.0, 0.375, 1.0, 0.5, 0.5, 0.375, 0.5, 0.375, 1.0, 0.5, 1.0, 0.625, 0.5, 0.5, 0.5, 0.5, 1.0, 0.625, 1.0, 0.75, 0.49, 0.5803, 0.4197, 0.51, 0.25, 0.5803, 0.08029, 0.75, 0.01, 0.9197, 0.08029, 0.99, 0.25, 0.9197, 0.4197, 0.75, 0.5, 0.625, 0.5, 0.625, 1.0, 0.75, 1.0, 0.125, 0.5, 0.0, 0.5, 0.0, 1.0, 0.125, 1.0, 0.875, 0.5, 0.75, 0.5, 0.75, 1.0, 0.875, 1.0, 1.0, 0.5, 0.875, 0.5, 0.875, 1.0, 1.0, 1.0, 0.25, 0.5, 0.125, 0.5, 0.125, 1.0, 0.25, 1.0])
me_cube_006.materials.append(mat_body_material)
me_cube_006.use_remesh_fix_poles = True
me_cube_006.use_remesh_preserve_attributes = False
me_cube_006.update()

# ---- objects
ob_light = bpy.data.objects.new('Light', light_light)
ob_camera = bpy.data.objects.new('Camera', cam_camera)
ob_front_reference = bpy.data.objects.new('Front Reference', me_plane)
ob_side_reference = bpy.data.objects.new('Side Reference', me_plane_001)
ob_torso = bpy.data.objects.new('Torso', me_cube_001)
ob_head = bpy.data.objects.new('Head', me_cube_002)
ob_left_leg = bpy.data.objects.new('Left Leg', me_cube_003)
ob_right_leg = bpy.data.objects.new('Right Leg', me_cube_004)
ob_left_arm = bpy.data.objects.new('Left Arm', me_cube_005)
ob_right_arm = bpy.data.objects.new('Right Arm', me_cube_006)

# ---- transforms, parenting, visibility, modifiers, constraints
ob_light.location = (4.076, 1.005, 5.904)
ob_light.rotation_euler = (0.6503, 0.05522, 1.866)
ob_light.lock_rotations_4d = False
ob_light.empty_display_type = 'ARROWS'
ob_light.color = (0.0, 0.0, 0.0, 0.0)
ob_light.lineart.crease_threshold = 0.0
ob_camera.location = (7.359, -6.926, 4.958)
ob_camera.rotation_euler = (1.109, 0.0, 0.8149)
ob_camera.lock_rotations_4d = False
ob_camera.empty_display_type = 'ARROWS'
ob_camera.color = (0.0, 0.0, 0.0, 0.0)
ob_camera.display_type = 'WIRE'
ob_camera.lineart.crease_threshold = 0.0
ob_front_reference.location = (0.03551, 0.0, 1.164)
ob_front_reference.rotation_euler = (1.571, 0.0, 0.0)
ob_side_reference.location = (0.0, 0.8432, 1.022)
ob_side_reference.rotation_euler = (1.571, -0.0, 1.571)
ob_torso.location = (0.0, 0.0, 0.0)
ob_head.location = (0.0, 0.0, 0.0)
ob_left_leg.location = (0.0, 0.0, 0.0)
ob_right_leg.location = (0.0, 0.0, 0.0)
ob_left_arm.location = (0.0, 0.0, 0.0)
ob_right_arm.location = (0.0, 0.0, 0.0)

# ---- collection membership
col_collection.objects.link(ob_light)
col_collection.objects.link(ob_camera)
col_collection.objects.link(ob_front_reference)
col_collection.objects.link(ob_side_reference)
col_collection.objects.link(ob_torso)
col_collection.objects.link(ob_head)
col_collection.objects.link(ob_left_leg)
col_collection.objects.link(ob_right_leg)
col_collection.objects.link(ob_left_arm)
col_collection.objects.link(ob_right_arm)

# ---- scene / render settings (as saved in the file)
scene.camera = ob_camera
scene.frame_start = 1; scene.frame_end = 250; scene.frame_set(1)
scene.render.engine = 'BLENDER_EEVEE_NEXT'
scene.cycles.sampling_pattern = 'TABULATED_SOBOL'
scene.cycles.use_light_tree = False
scene.view_settings.view_transform = 'Filmic'
bpy.context.view_layer.update()
